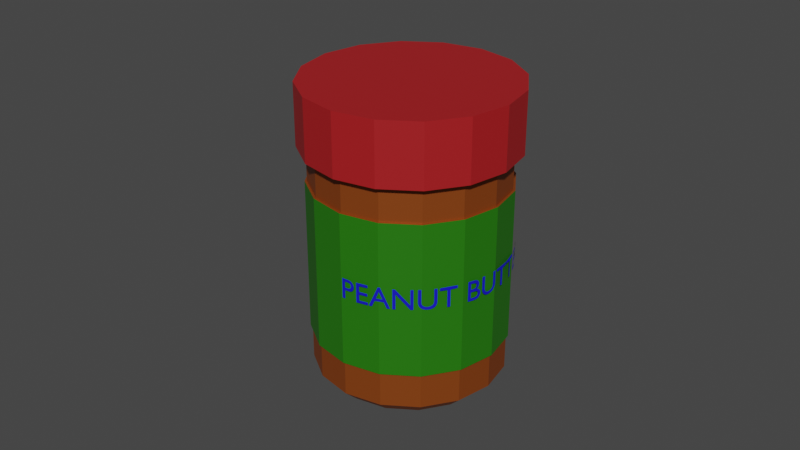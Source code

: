 # Source: peanut_butter.blend  (saved by Blender 3.0.42; exported with 4.5.12 LTS)
import bpy
from mathutils import Matrix  # noqa: F401  (used for matrix-valued properties, if any)

bpy.ops.wm.read_factory_settings(use_empty=True)
scene = bpy.context.scene
scene.name = 'Scene'

# ---- collections
col_collection = bpy.data.collections.new('Collection'); scene.collection.children.link(col_collection)

# ---- materials (node trees are filled in below, after node groups)
mat_material_002 = bpy.data.materials.new('Material.002')
mat_material_002.use_transparent_shadow = False
mat_material_003 = bpy.data.materials.new('Material.003')
mat_material_003.use_transparent_shadow = False
mat_material = bpy.data.materials.new('Material')
mat_material.use_transparent_shadow = False
mat_material_004 = bpy.data.materials.new('Material.004')
mat_material_004.use_transparent_shadow = False

# ---- material node trees
mat_material_002.use_nodes = True; mat_material_002.node_tree.nodes.clear()
_N = mat_material_002.node_tree.nodes; _L = mat_material_002.node_tree.links
n0 = _N.new('ShaderNodeBsdfPrincipled'); n0.name = 'Principled BSDF'; n0.location = (10, 300)
n0.distribution = 'GGX'
n0.subsurface_method = 'RANDOM_WALK_SKIN'
n0.inputs[0].default_value = (0.3588, 0.08099, 0.01127, 1.0)
n0.inputs[1].default_value = 0.4882
n0.inputs[3].default_value = 1.45
n0.inputs[27].default_value = (0.0, 0.0, 0.0, 1.0)
n0.inputs[28].default_value = 1.0
n1 = _N.new('ShaderNodeOutputMaterial'); n1.name = 'Material Output'; n1.location = (300, 300)
_L.new(n0.outputs[0], n1.inputs[0])
n1.is_active_output = True
mat_material_003.use_nodes = True; mat_material_003.node_tree.nodes.clear()
_N = mat_material_003.node_tree.nodes; _L = mat_material_003.node_tree.links
n0 = _N.new('ShaderNodeBsdfPrincipled'); n0.name = 'Principled BSDF'; n0.location = (10, 300)
n0.distribution = 'GGX'
n0.subsurface_method = 'RANDOM_WALK_SKIN'
n0.inputs[0].default_value = (0.01728, 0.1733, 0.001842, 1.0)
n0.inputs[3].default_value = 1.45
n0.inputs[27].default_value = (0.0, 0.0, 0.0, 1.0)
n0.inputs[28].default_value = 1.0
n1 = _N.new('ShaderNodeOutputMaterial'); n1.name = 'Material Output'; n1.location = (300, 300)
_L.new(n0.outputs[0], n1.inputs[0])
n1.is_active_output = True
mat_material.use_nodes = True; mat_material.node_tree.nodes.clear()
_N = mat_material.node_tree.nodes; _L = mat_material.node_tree.links
n0 = _N.new('ShaderNodeBsdfPrincipled'); n0.name = 'Principled BSDF'; n0.location = (10, 300)
n0.distribution = 'GGX'
n0.subsurface_method = 'RANDOM_WALK_SKIN'
n0.inputs[0].default_value = (0.3931, 0.01087, 0.01381, 1.0)
n0.inputs[3].default_value = 1.45
n0.inputs[27].default_value = (0.0, 0.0, 0.0, 1.0)
n0.inputs[28].default_value = 1.0
n1 = _N.new('ShaderNodeOutputMaterial'); n1.name = 'Material Output'; n1.location = (300, 300)
_L.new(n0.outputs[0], n1.inputs[0])
n1.is_active_output = True
mat_material_004.use_nodes = True; mat_material_004.node_tree.nodes.clear()
_N = mat_material_004.node_tree.nodes; _L = mat_material_004.node_tree.links
n0 = _N.new('ShaderNodeBsdfPrincipled'); n0.name = 'Principled BSDF'; n0.location = (10, 300)
n0.distribution = 'GGX'
n0.subsurface_method = 'RANDOM_WALK_SKIN'
n0.inputs[0].default_value = (0.00655, 0.006482, 0.6152, 1.0)
n0.inputs[3].default_value = 1.45
n0.inputs[27].default_value = (0.0, 0.0, 0.0, 1.0)
n0.inputs[28].default_value = 1.0
n1 = _N.new('ShaderNodeOutputMaterial'); n1.name = 'Material Output'; n1.location = (300, 300)
_L.new(n0.outputs[0], n1.inputs[0])
n1.is_active_output = True

# ---- world
world_world = bpy.data.worlds.new('World'); scene.world = world_world
world_world.use_nodes = True; world_world.node_tree.nodes.clear()
_N = world_world.node_tree.nodes; _L = world_world.node_tree.links
n0 = _N.new('ShaderNodeOutputWorld'); n0.name = 'World Output'; n0.location = (300, 300)
n1 = _N.new('ShaderNodeBackground'); n1.name = 'Background'; n1.location = (10, 300)
n1.inputs[0].default_value = (0.05088, 0.05088, 0.05088, 1.0)
_L.new(n1.outputs[0], n0.inputs[0])
n0.is_active_output = True
world_world.color = (0.05088, 0.05088, 0.05088)
world_world.use_sun_shadow = False
world_world.sun_shadow_jitter_overblur = 0.0

# ---- meshes
me_cylinder = bpy.data.meshes.new('Cylinder')
me_cylinder.from_pydata([(0.0, 1.0, -1.527), (0.0, 1.0, 0.4732), (0.3827, 0.9239, -1.527), (0.3827, 0.9239, 0.4732), (0.7071, 0.7071, -1.527), (0.7071, 0.7071, 0.4732), (0.9239, 0.3827, -1.527), (0.9239, 0.3827, 0.4732), (1.0, -4.371e-08, -1.527), (1.0, -4.371e-08, 0.4732), (0.9239, -0.3827, -1.527), (0.9239, -0.3827, 0.4732), (0.7071, -0.7071, -1.527), (0.7071, -0.7071, 0.4732), (0.3827, -0.9239, -1.527), (0.3827, -0.9239, 0.4732), (-8.742e-08, -1.0, -1.527), (-8.742e-08, -1.0, 0.4732), (-0.3827, -0.9239, -1.527), (-0.3827, -0.9239, 0.4732), (-0.7071, -0.7071, -1.527), (-0.7071, -0.7071, 0.4732), (-0.9239, -0.3827, -1.527), (-0.9239, -0.3827, 0.4732), (-1.0, 1.192e-08, -1.527), (-1.0, 1.192e-08, 0.4732), (-0.9239, 0.3827, -1.527), (-0.9239, 0.3827, 0.4732), (-0.7071, 0.7071, -1.527), (-0.7071, 0.7071, 0.4732), (-0.3827, 0.9239, -1.527), (-0.3827, 0.9239, 0.4732), (1.47e-09, 0.8382, -1.665), (0.3208, 0.7744, -1.665), (0.5927, 0.5927, -1.665), (0.7744, 0.3208, -1.665), (0.8382, -3.724e-08, -1.665), (0.7744, -0.3208, -1.665), (0.5927, -0.5927, -1.665), (0.3208, -0.7744, -1.665), (-7.18e-08, -0.8382, -1.665), (-0.3208, -0.7744, -1.665), (-0.5927, -0.5927, -1.665), (-0.7744, -0.3208, -1.665), (-0.8382, 9.392e-09, -1.665), (-0.7744, 0.3208, -1.665), (-0.5927, 0.5927, -1.665), (-0.3208, 0.7744, -1.665), (0.3827, 0.9239, 0.6413), (3.019e-09, 1.0, 0.6413), (0.7071, 0.7071, 0.6413), (0.9239, 0.3827, 0.6413), (1.0, -4.371e-08, 0.6413), (0.9239, -0.3827, 0.6413), (0.7071, -0.7071, 0.6413), (0.3827, -0.9239, 0.6413), (-8.44e-08, -1.0, 0.6413), (-0.3827, -0.9239, 0.6413), (-0.7071, -0.7071, 0.6413), (-0.9239, -0.3827, 0.6413), (-1.0, 1.192e-08, 0.6413), (-0.9239, 0.3827, 0.6413), (-0.7071, 0.7071, 0.6413), (-0.3827, 0.9239, 0.6413), (0.0, 1.0, 0.2615), (0.3827, 0.9239, 0.2615), (0.7071, 0.7071, 0.2615), (0.9239, 0.3827, 0.2615), (1.0, -4.371e-08, 0.2615), (0.9239, -0.3827, 0.2615), (0.7071, -0.7071, 0.2615), (0.3827, -0.9239, 0.2615), (-8.742e-08, -1.0, 0.2615), (-0.3827, -0.9239, 0.2615), (-0.7071, -0.7071, 0.2615), (-0.9239, -0.3827, 0.2615), (-1.0, 1.192e-08, 0.2615), (-0.9239, 0.3827, 0.2615), (-0.7071, 0.7071, 0.2615), (-0.3827, 0.9239, 0.2615), (0.3827, 0.9239, -1.192), (0.7071, 0.7071, -1.192), (0.9239, 0.3827, -1.192), (1.0, -4.371e-08, -1.192), (0.9239, -0.3827, -1.192), (0.7071, -0.7071, -1.192), (0.3827, -0.9239, -1.192), (-8.742e-08, -1.0, -1.192), (-0.3827, -0.9239, -1.192), (-0.7071, -0.7071, -1.192), (-0.9239, -0.3827, -1.192), (-1.0, 1.192e-08, -1.192), (-0.9239, 0.3827, -1.192), (-0.7071, 0.7071, -1.192), (-0.3827, 0.9239, -1.192), (0.0, 1.0, -1.192), (1.917e-09, 1.022, -1.192), (1.917e-09, 1.022, 0.2615), (-0.3911, 0.9442, 0.2615), (-0.7227, 0.7227, 0.2615), (-0.9442, 0.3911, 0.2615), (-1.022, 1.32e-08, 0.2615), (-0.9442, -0.3911, 0.2615), (-0.7227, -0.7227, 0.2615), (-0.3911, -0.9442, 0.2615), (-8.827e-08, -1.022, 0.2615), (0.3911, -0.9442, 0.2615), (0.7227, -0.7227, 0.2615), (0.9442, -0.3911, 0.2615), (1.022, -4.222e-08, 0.2615), (0.9442, 0.3911, 0.2615), (0.7227, 0.7227, 0.2615), (0.3911, 0.9442, 0.2615), (0.3911, 0.9442, -1.192), (0.7227, 0.7227, -1.192), (0.9442, 0.3911, -1.192), (1.022, -4.222e-08, -1.192), (0.9442, -0.3911, -1.192), (0.7227, -0.7227, -1.192), (0.3911, -0.9442, -1.192), (-8.827e-08, -1.022, -1.192), (-0.3911, -0.9442, -1.192), (-0.7227, -0.7227, -1.192), (-0.9442, -0.3911, -1.192), (-1.022, 1.32e-08, -1.192), (-0.9442, 0.3911, -1.192), (-0.7227, 0.7227, -1.192), (-0.3911, 0.9442, -1.192)], [], [(64, 1, 3, 65), (65, 3, 5, 66), (66, 5, 7, 67), (67, 7, 9, 68), (68, 9, 11, 69), (69, 11, 13, 70), (70, 13, 15, 71), (71, 15, 17, 72), (72, 17, 19, 73), (73, 19, 21, 74), (74, 21, 23, 75), (75, 23, 25, 76), (76, 25, 27, 77), (77, 27, 29, 78), (7, 5, 50, 51), (78, 29, 31, 79), (79, 31, 1, 64), (10, 12, 38, 37), (32, 33, 34, 35, 36, 37, 38, 39, 40, 41, 42, 43, 44, 45, 46, 47), (20, 22, 43, 42), (30, 0, 32, 47), (6, 8, 36, 35), (16, 18, 41, 40), (26, 28, 46, 45), (2, 4, 34, 33), (12, 14, 39, 38), (22, 24, 44, 43), (8, 10, 37, 36), (18, 20, 42, 41), (28, 30, 47, 46), (4, 6, 35, 34), (14, 16, 40, 39), (24, 26, 45, 44), (0, 2, 33, 32), (48, 49, 63, 62, 61, 60, 59, 58, 57, 56, 55, 54, 53, 52, 51, 50), (17, 15, 55, 56), (3, 1, 49, 48), (27, 25, 60, 61), (13, 11, 53, 54), (23, 21, 58, 59), (1, 31, 63, 49), (9, 7, 51, 52), (19, 17, 56, 57), (29, 27, 61, 62), (5, 3, 48, 50), (15, 13, 54, 55), (25, 23, 59, 60), (11, 9, 52, 53), (21, 19, 57, 58), (31, 29, 62, 63), (68, 69, 108, 109), (85, 84, 117, 118), (69, 70, 107, 108), (84, 83, 116, 117), (70, 71, 106, 107), (83, 82, 115, 116), (71, 72, 105, 106), (82, 81, 114, 115), (72, 73, 104, 105), (95, 94, 127, 96), (81, 80, 113, 114), (73, 74, 103, 104), (94, 93, 126, 127), (80, 95, 96, 113), (74, 75, 102, 103), (93, 92, 125, 126), (0, 95, 80, 2), (2, 80, 81, 4), (4, 81, 82, 6), (6, 82, 83, 8), (8, 83, 84, 10), (10, 84, 85, 12), (12, 85, 86, 14), (14, 86, 87, 16), (16, 87, 88, 18), (18, 88, 89, 20), (20, 89, 90, 22), (22, 90, 91, 24), (24, 91, 92, 26), (26, 92, 93, 28), (28, 93, 94, 30), (30, 94, 95, 0), (127, 98, 97, 96), (126, 99, 98, 127), (125, 100, 99, 126), (124, 101, 100, 125), (123, 102, 101, 124), (122, 103, 102, 123), (121, 104, 103, 122), (120, 105, 104, 121), (119, 106, 105, 120), (118, 107, 106, 119), (117, 108, 107, 118), (116, 109, 108, 117), (115, 110, 109, 116), (114, 111, 110, 115), (113, 112, 111, 114), (96, 97, 112, 113), (86, 85, 118, 119), (67, 68, 109, 110), (87, 86, 119, 120), (66, 67, 110, 111), (88, 87, 120, 121), (79, 64, 97, 98), (65, 66, 111, 112), (89, 88, 121, 122), (78, 79, 98, 99), (64, 65, 112, 97), (90, 89, 122, 123), (77, 78, 99, 100), (91, 90, 123, 124), (76, 77, 100, 101), (92, 91, 124, 125), (75, 76, 101, 102)])
me_cylinder.polygons.foreach_set('material_index', [0, 0, 0, 0, 0, 0, 0, 0, 0, 0, 0, 0, 0, 0, 0, 0, 0, 0, 0, 0, 0, 0, 0, 0, 0, 0, 0, 0, 0, 0, 0, 0, 0, 0, 0, 0, 0, 0, 0, 0, 0, 0, 0, 0, 0, 0, 0, 0, 0, 0, 0, 0, 0, 0, 0, 0, 0, 0, 0, 0, 0, 0, 0, 0, 0, 0, 0, 0, 0, 0, 0, 0, 0, 0, 0, 0, 0, 0, 0, 0, 0, 0, 1, 1, 1, 1, 1, 1, 1, 1, 1, 1, 1, 1, 1, 1, 1, 1, 0, 0, 0, 0, 0, 0, 0, 0, 0, 0, 0, 0, 0, 0, 0, 0])
_uv = me_cylinder.uv_layers.new(name='UVMap')
_uv.uv.foreach_set('vector', [1.0, 0.8668, 1.0, 1.002, 0.9375, 1.002, 0.9375, 0.8668, 0.9375, 0.8668, 0.9375, 1.002, 0.875, 1.002, 0.875, 0.8668, 0.875, 0.8668, 0.875, 1.002, 0.8125, 1.002, 0.8125, 0.8668, 0.8125, 0.8668, 0.8125, 1.002, 0.75, 1.002, 0.75, 0.8668, 0.75, 0.8668, 0.75, 1.002, 0.6875, 1.002, 0.6875, 0.8668, 0.6875, 0.8668, 0.6875, 1.002, 0.625, 1.002, 0.625, 0.8668, 0.625, 0.8668, 0.625, 1.002, 0.5625, 1.002, 0.5625, 0.8668, 0.5625, 0.8668, 0.5625, 1.002, 0.5, 1.002, 0.5, 0.8668, 0.5, 0.8668, 0.5, 1.002, 0.4375, 1.002, 0.4375, 0.8668, 0.4375, 0.8668, 0.4375, 1.002, 0.375, 1.002, 0.375, 0.8668, 0.375, 0.8668, 0.375, 1.002, 0.3125, 1.002, 0.3125, 0.8668, 0.3125, 0.8668, 0.3125, 1.002, 0.25, 1.002, 0.25, 0.8668, 0.25, 0.8668, 0.25, 1.002, 0.1875, 1.002, 0.1875, 0.8668, 0.1875, 0.8668, 0.1875, 1.002, 0.125, 1.002, 0.125, 0.8668, 0.8125, 1.002, 0.875, 1.002, 0.875, 1.002, 0.8125, 1.002, 0.125, 0.8668, 0.125, 1.002, 0.0625, 1.002, 0.0625, 0.8668, 0.0625, 0.8668, 0.0625, 1.002, 0.0, 1.002, 0.0, 0.8668, 0.6875, 0.002277, 0.625, 0.002277, 0.625, 0.002277, 0.6875, 0.002277, 0.4965, 0.3391, 0.5052, 0.3374, 0.5127, 0.3324, 0.5177, 0.3249, 0.5194, 0.3161, 0.5177, 0.3073, 0.5127, 0.2999, 0.5052, 0.2949, 0.4965, 0.2932, 0.4877, 0.2949, 0.4802, 0.2999, 0.4752, 0.3073, 0.4735, 0.3161, 0.4752, 0.3249, 0.4802, 0.3324, 0.4877, 0.3374, 0.375, 0.002277, 0.3125, 0.002277, 0.3125, 0.002277, 0.375, 0.002277, 0.0625, 0.002277, 0.0, 0.002277, 0.0, 0.002277, 0.0625, 0.002277, 0.8125, 0.002277, 0.75, 0.002277, 0.75, 0.002277, 0.8125, 0.002277, 0.5, 0.002277, 0.4375, 0.002277, 0.4375, 0.002277, 0.5, 0.002277, 0.1875, 0.002277, 0.125, 0.002277, 0.125, 0.002277, 0.1875, 0.002277, 0.9375, 0.002277, 0.875, 0.002277, 0.875, 0.002277, 0.9375, 0.002277, 0.625, 0.002277, 0.5625, 0.002277, 0.5625, 0.002277, 0.625, 0.002277, 0.3125, 0.002277, 0.25, 0.002277, 0.25, 0.002277, 0.3125, 0.002277, 0.75, 0.002277, 0.6875, 0.002277, 0.6875, 0.002277, 0.75, 0.002277, 0.4375, 0.002277, 0.375, 0.002277, 0.375, 0.002277, 0.4375, 0.002277, 0.125, 0.002277, 0.0625, 0.002277, 0.0625, 0.002277, 0.125, 0.002277, 0.875, 0.002277, 0.8125, 0.002277, 0.8125, 0.002277, 0.875, 0.002277, 0.5625, 0.002277, 0.5, 0.002277, 0.5, 0.002277, 0.5625, 0.002277, 0.25, 0.002277, 0.1875, 0.002277, 0.1875, 0.002277, 0.25, 0.002277, 1.0, 0.002277, 0.9375, 0.002277, 0.9375, 0.002277, 1.0, 0.002277, 0.3639, 0.2662, 0.3417, 0.2706, 0.3194, 0.2662, 0.3006, 0.2536, 0.288, 0.2347, 0.2836, 0.2125, 0.288, 0.1903, 0.3006, 0.1714, 0.3194, 0.1588, 0.3417, 0.1544, 0.3639, 0.1588, 0.3828, 0.1714, 0.3954, 0.1903, 0.3998, 0.2125, 0.3954, 0.2347, 0.3828, 0.2536, 0.5, 1.002, 0.5625, 1.002, 0.5625, 1.002, 0.5, 1.002, 0.9375, 1.002, 1.0, 1.002, 1.0, 1.002, 0.9375, 1.002, 0.1875, 1.002, 0.25, 1.002, 0.25, 1.002, 0.1875, 1.002, 0.625, 1.002, 0.6875, 1.002, 0.6875, 1.002, 0.625, 1.002, 0.3125, 1.002, 0.375, 1.002, 0.375, 1.002, 0.3125, 1.002, 0.0, 1.002, 0.0625, 1.002, 0.0625, 1.002, 0.0, 1.002, 0.75, 1.002, 0.8125, 1.002, 0.8125, 1.002, 0.75, 1.002, 0.4375, 1.002, 0.5, 1.002, 0.5, 1.002, 0.4375, 1.002, 0.125, 1.002, 0.1875, 1.002, 0.1875, 1.002, 0.125, 1.002, 0.875, 1.002, 0.9375, 1.002, 0.9375, 1.002, 0.875, 1.002, 0.5625, 1.002, 0.625, 1.002, 0.625, 1.002, 0.5625, 1.002, 0.25, 1.002, 0.3125, 1.002, 0.3125, 1.002, 0.25, 1.002, 0.6875, 1.002, 0.75, 1.002, 0.75, 1.002, 0.6875, 1.002, 0.375, 1.002, 0.4375, 1.002, 0.4375, 1.002, 0.375, 1.002, 0.0625, 1.002, 0.125, 1.002, 0.125, 1.002, 0.0625, 1.002, 0.75, 0.8668, 0.6875, 0.8668, 0.6875, 0.8668, 0.75, 0.8668, 0.625, 0.1173, 0.6875, 0.1173, 0.6875, 0.1173, 0.625, 0.1173, 0.6875, 0.8668, 0.625, 0.8668, 0.625, 0.8668, 0.6875, 0.8668, 0.6875, 0.1173, 0.75, 0.1173, 0.75, 0.1173, 0.6875, 0.1173, 0.625, 0.8668, 0.5625, 0.8668, 0.5625, 0.8668, 0.625, 0.8668, 0.75, 0.1173, 0.8125, 0.1173, 0.8125, 0.1173, 0.75, 0.1173, 0.5625, 0.8668, 0.5, 0.8668, 0.5, 0.8668, 0.5625, 0.8668, 0.8125, 0.1173, 0.875, 0.1173, 0.875, 0.1173, 0.8125, 0.1173, 0.5, 0.8668, 0.4375, 0.8668, 0.4375, 0.8668, 0.5, 0.8668, 0.0, 0.1173, 0.0625, 0.1173, 0.0625, 0.1173, 0.0, 0.1173, 0.875, 0.1173, 0.9375, 0.1173, 0.9375, 0.1173, 0.875, 0.1173, 0.4375, 0.8668, 0.375, 0.8668, 0.375, 0.8668, 0.4375, 0.8668, 0.0625, 0.1173, 0.125, 0.1173, 0.125, 0.1173, 0.0625, 0.1173, 0.9375, 0.1173, 1.0, 0.1173, 1.0, 0.1173, 0.9375, 0.1173, 0.375, 0.8668, 0.3125, 0.8668, 0.3125, 0.8668, 0.375, 0.8668, 0.125, 0.1173, 0.1875, 0.1173, 0.1875, 0.1173, 0.125, 0.1173, 1.0, 0.002277, 1.0, 0.1173, 0.9375, 0.1173, 0.9375, 0.002277, 0.9375, 0.002277, 0.9375, 0.1173, 0.875, 0.1173, 0.875, 0.002277, 0.875, 0.002277, 0.875, 0.1173, 0.8125, 0.1173, 0.8125, 0.002277, 0.8125, 0.002277, 0.8125, 0.1173, 0.75, 0.1173, 0.75, 0.002277, 0.75, 0.002277, 0.75, 0.1173, 0.6875, 0.1173, 0.6875, 0.002277, 0.6875, 0.002277, 0.6875, 0.1173, 0.625, 0.1173, 0.625, 0.002277, 0.625, 0.002277, 0.625, 0.1173, 0.5625, 0.1173, 0.5625, 0.002277, 0.5625, 0.002277, 0.5625, 0.1173, 0.5, 0.1173, 0.5, 0.002277, 0.5, 0.002277, 0.5, 0.1173, 0.4375, 0.1173, 0.4375, 0.002277, 0.4375, 0.002277, 0.4375, 0.1173, 0.375, 0.1173, 0.375, 0.002277, 0.375, 0.002277, 0.375, 0.1173, 0.3125, 0.1173, 0.3125, 0.002277, 0.3125, 0.002277, 0.3125, 0.1173, 0.25, 0.1173, 0.25, 0.002277, 0.25, 0.002277, 0.25, 0.1173, 0.1875, 0.1173, 0.1875, 0.002277, 0.1875, 0.002277, 0.1875, 0.1173, 0.125, 0.1173, 0.125, 0.002277, 0.125, 0.002277, 0.125, 0.1173, 0.0625, 0.1173, 0.0625, 0.002277, 0.0625, 0.002277, 0.0625, 0.1173, 0.0, 0.1173, 0.0, 0.002277, 0.0625, 0.1173, 0.0625, 0.8668, 0.0, 0.8668, 0.0, 0.1173, 0.125, 0.1173, 0.125, 0.8668, 0.0625, 0.8668, 0.0625, 0.1173, 0.1875, 0.1173, 0.1875, 0.8668, 0.125, 0.8668, 0.125, 0.1173, 0.25, 0.1173, 0.25, 0.8668, 0.1875, 0.8668, 0.1875, 0.1173, 0.3125, 0.1173, 0.3125, 0.8668, 0.25, 0.8668, 0.25, 0.1173, 0.375, 0.1173, 0.375, 0.8668, 0.3125, 0.8668, 0.3125, 0.1173, 0.4375, 0.1173, 0.4375, 0.8668, 0.375, 0.8668, 0.375, 0.1173, 0.5, 0.1173, 0.5, 0.8668, 0.4375, 0.8668, 0.4375, 0.1173, 0.5625, 0.1173, 0.5625, 0.8668, 0.5, 0.8668, 0.5, 0.1173, 0.625, 0.1173, 0.625, 0.8668, 0.5625, 0.8668, 0.5625, 0.1173, 0.6875, 0.1173, 0.6875, 0.8668, 0.625, 0.8668, 0.625, 0.1173, 0.75, 0.1173, 0.75, 0.8668, 0.6875, 0.8668, 0.6875, 0.1173, 0.8125, 0.1173, 0.8125, 0.8668, 0.75, 0.8668, 0.75, 0.1173, 0.875, 0.1173, 0.875, 0.8668, 0.8125, 0.8668, 0.8125, 0.1173, 0.9375, 0.1173, 0.9375, 0.8668, 0.875, 0.8668, 0.875, 0.1173, 1.0, 0.1173, 1.0, 0.8668, 0.9375, 0.8668, 0.9375, 0.1173, 0.5625, 0.1173, 0.625, 0.1173, 0.625, 0.1173, 0.5625, 0.1173, 0.8125, 0.8668, 0.75, 0.8668, 0.75, 0.8668, 0.8125, 0.8668, 0.5, 0.1173, 0.5625, 0.1173, 0.5625, 0.1173, 0.5, 0.1173, 0.875, 0.8668, 0.8125, 0.8668, 0.8125, 0.8668, 0.875, 0.8668, 0.4375, 0.1173, 0.5, 0.1173, 0.5, 0.1173, 0.4375, 0.1173, 0.0625, 0.8668, 0.0, 0.8668, 0.0, 0.8668, 0.0625, 0.8668, 0.9375, 0.8668, 0.875, 0.8668, 0.875, 0.8668, 0.9375, 0.8668, 0.375, 0.1173, 0.4375, 0.1173, 0.4375, 0.1173, 0.375, 0.1173, 0.125, 0.8668, 0.0625, 0.8668, 0.0625, 0.8668, 0.125, 0.8668, 1.0, 0.8668, 0.9375, 0.8668, 0.9375, 0.8668, 1.0, 0.8668, 0.3125, 0.1173, 0.375, 0.1173, 0.375, 0.1173, 0.3125, 0.1173, 0.1875, 0.8668, 0.125, 0.8668, 0.125, 0.8668, 0.1875, 0.8668, 0.25, 0.1173, 0.3125, 0.1173, 0.3125, 0.1173, 0.25, 0.1173, 0.25, 0.8668, 0.1875, 0.8668, 0.1875, 0.8668, 0.25, 0.8668, 0.1875, 0.1173, 0.25, 0.1173, 0.25, 0.1173, 0.1875, 0.1173, 0.3125, 0.8668, 0.25, 0.8668, 0.25, 0.8668, 0.3125, 0.8668])
me_cylinder.materials.append(mat_material_002)
me_cylinder.materials.append(mat_material_003)
me_cylinder.use_remesh_fix_poles = True
me_cylinder.use_remesh_preserve_attributes = False
me_cylinder.use_mirror_topology = True
me_cylinder.update()
me_cylinder_002 = bpy.data.meshes.new('Cylinder.002')
me_cylinder_002.from_pydata([(0.0, 1.0, -1.0), (0.0, 1.0, 1.0), (0.3827, 0.9239, -1.0), (0.3827, 0.9239, 1.0), (0.7071, 0.7071, -1.0), (0.7071, 0.7071, 1.0), (0.9239, 0.3827, -1.0), (0.9239, 0.3827, 1.0), (1.0, -4.371e-08, -1.0), (1.0, -4.371e-08, 1.0), (0.9239, -0.3827, -1.0), (0.9239, -0.3827, 1.0), (0.7071, -0.7071, -1.0), (0.7071, -0.7071, 1.0), (0.3827, -0.9239, -1.0), (0.3827, -0.9239, 1.0), (-8.742e-08, -1.0, -1.0), (-8.742e-08, -1.0, 1.0), (-0.3827, -0.9239, -1.0), (-0.3827, -0.9239, 1.0), (-0.7071, -0.7071, -1.0), (-0.7071, -0.7071, 1.0), (-0.9239, -0.3827, -1.0), (-0.9239, -0.3827, 1.0), (-1.0, 1.192e-08, -1.0), (-1.0, 1.192e-08, 1.0), (-0.9239, 0.3827, -1.0), (-0.9239, 0.3827, 1.0), (-0.7071, 0.7071, -1.0), (-0.7071, 0.7071, 1.0), (-0.3827, 0.9239, -1.0), (-0.3827, 0.9239, 1.0), (-1.95e-10, 1.0, -1.637), (0.3827, 0.9239, -1.637), (0.7071, 0.7071, -1.637), (0.9239, 0.3827, -1.637), (1.0, -4.371e-08, -1.637), (0.9239, -0.3827, -1.637), (0.7071, -0.7071, -1.637), (0.3827, -0.9239, -1.637), (-8.762e-08, -1.0, -1.637), (-0.3827, -0.9239, -1.637), (-0.7071, -0.7071, -1.637), (-0.9239, -0.3827, -1.637), (-1.0, 1.192e-08, -1.637), (-0.9239, 0.3827, -1.637), (-0.7071, 0.7071, -1.637), (-0.3827, 0.9239, -1.637), (0.3827, 0.9239, 1.677), (1.036e-09, 1.0, 1.677), (0.7071, 0.7071, 1.677), (0.9239, 0.3827, 1.677), (1.0, -4.371e-08, 1.677), (0.9239, -0.3827, 1.677), (0.7071, -0.7071, 1.677), (0.3827, -0.9239, 1.677), (-8.639e-08, -1.0, 1.677), (-0.3827, -0.9239, 1.677), (-0.7071, -0.7071, 1.677), (-0.9239, -0.3827, 1.677), (-1.0, 1.192e-08, 1.677), (-0.9239, 0.3827, 1.677), (-0.7071, 0.7071, 1.677), (-0.3827, 0.9239, 1.677)], [], [(0, 1, 3, 2), (2, 3, 5, 4), (4, 5, 7, 6), (6, 7, 9, 8), (8, 9, 11, 10), (10, 11, 13, 12), (12, 13, 15, 14), (14, 15, 17, 16), (16, 17, 19, 18), (18, 19, 21, 20), (20, 21, 23, 22), (22, 23, 25, 24), (24, 25, 27, 26), (26, 27, 29, 28), (5, 3, 48, 50), (28, 29, 31, 30), (30, 31, 1, 0), (12, 14, 39, 38), (32, 33, 34, 35, 36, 37, 38, 39, 40, 41, 42, 43, 44, 45, 46, 47), (22, 24, 44, 43), (8, 10, 37, 36), (18, 20, 42, 41), (28, 30, 47, 46), (4, 6, 35, 34), (14, 16, 40, 39), (0, 2, 33, 32), (24, 26, 45, 44), (10, 12, 38, 37), (20, 22, 43, 42), (30, 0, 32, 47), (6, 8, 36, 35), (16, 18, 41, 40), (26, 28, 46, 45), (2, 4, 34, 33), (48, 49, 63, 62, 61, 60, 59, 58, 57, 56, 55, 54, 53, 52, 51, 50), (15, 13, 54, 55), (25, 23, 59, 60), (11, 9, 52, 53), (21, 19, 57, 58), (31, 29, 62, 63), (7, 5, 50, 51), (17, 15, 55, 56), (27, 25, 60, 61), (3, 1, 49, 48), (13, 11, 53, 54), (23, 21, 58, 59), (1, 31, 63, 49), (9, 7, 51, 52), (19, 17, 56, 57), (29, 27, 61, 62)])
_uv = me_cylinder_002.uv_layers.new(name='UVMap')
_uv.uv.foreach_set('vector', [1.0, 0.5, 1.0, 1.0, 0.9375, 1.0, 0.9375, 0.5, 0.9375, 0.5, 0.9375, 1.0, 0.875, 1.0, 0.875, 0.5, 0.875, 0.5, 0.875, 1.0, 0.8125, 1.0, 0.8125, 0.5, 0.8125, 0.5, 0.8125, 1.0, 0.75, 1.0, 0.75, 0.5, 0.75, 0.5, 0.75, 1.0, 0.6875, 1.0, 0.6875, 0.5, 0.6875, 0.5, 0.6875, 1.0, 0.625, 1.0, 0.625, 0.5, 0.625, 0.5, 0.625, 1.0, 0.5625, 1.0, 0.5625, 0.5, 0.5625, 0.5, 0.5625, 1.0, 0.5, 1.0, 0.5, 0.5, 0.5, 0.5, 0.5, 1.0, 0.4375, 1.0, 0.4375, 0.5, 0.4375, 0.5, 0.4375, 1.0, 0.375, 1.0, 0.375, 0.5, 0.375, 0.5, 0.375, 1.0, 0.3125, 1.0, 0.3125, 0.5, 0.3125, 0.5, 0.3125, 1.0, 0.25, 1.0, 0.25, 0.5, 0.25, 0.5, 0.25, 1.0, 0.1875, 1.0, 0.1875, 0.5, 0.1875, 0.5, 0.1875, 1.0, 0.125, 1.0, 0.125, 0.5, 0.875, 1.0, 0.9375, 1.0, 0.9375, 1.0, 0.875, 1.0, 0.125, 0.5, 0.125, 1.0, 0.0625, 1.0, 0.0625, 0.5, 0.0625, 0.5, 0.0625, 1.0, 0.0, 1.0, 0.0, 0.5, 0.625, 0.5, 0.5625, 0.5, 0.5625, 0.5, 0.625, 0.5, 0.75, 0.49, 0.8418, 0.4717, 0.9197, 0.4197, 0.9717, 0.3418, 0.99, 0.25, 0.9717, 0.1582, 0.9197, 0.08029, 0.8418, 0.02827, 0.75, 0.01, 0.6582, 0.02827, 0.5803, 0.08029, 0.5283, 0.1582, 0.51, 0.25, 0.5283, 0.3418, 0.5803, 0.4197, 0.6582, 0.4717, 0.3125, 0.5, 0.25, 0.5, 0.25, 0.5, 0.3125, 0.5, 0.75, 0.5, 0.6875, 0.5, 0.6875, 0.5, 0.75, 0.5, 0.4375, 0.5, 0.375, 0.5, 0.375, 0.5, 0.4375, 0.5, 0.125, 0.5, 0.0625, 0.5, 0.0625, 0.5, 0.125, 0.5, 0.875, 0.5, 0.8125, 0.5, 0.8125, 0.5, 0.875, 0.5, 0.5625, 0.5, 0.5, 0.5, 0.5, 0.5, 0.5625, 0.5, 1.0, 0.5, 0.9375, 0.5, 0.9375, 0.5, 1.0, 0.5, 0.25, 0.5, 0.1875, 0.5, 0.1875, 0.5, 0.25, 0.5, 0.6875, 0.5, 0.625, 0.5, 0.625, 0.5, 0.6875, 0.5, 0.375, 0.5, 0.3125, 0.5, 0.3125, 0.5, 0.375, 0.5, 0.0625, 0.5, 0.0, 0.5, 0.0, 0.5, 0.0625, 0.5, 0.8125, 0.5, 0.75, 0.5, 0.75, 0.5, 0.8125, 0.5, 0.5, 0.5, 0.4375, 0.5, 0.4375, 0.5, 0.5, 0.5, 0.1875, 0.5, 0.125, 0.5, 0.125, 0.5, 0.1875, 0.5, 0.9375, 0.5, 0.875, 0.5, 0.875, 0.5, 0.9375, 0.5, 0.3418, 0.4717, 0.25, 0.49, 0.1582, 0.4717, 0.08029, 0.4197, 0.02827, 0.3418, 0.01, 0.25, 0.02827, 0.1582, 0.08029, 0.08029, 0.1582, 0.02827, 0.25, 0.01, 0.3418, 0.02827, 0.4197, 0.08029, 0.4717, 0.1582, 0.49, 0.25, 0.4717, 0.3418, 0.4197, 0.4197, 0.5625, 1.0, 0.625, 1.0, 0.625, 1.0, 0.5625, 1.0, 0.25, 1.0, 0.3125, 1.0, 0.3125, 1.0, 0.25, 1.0, 0.6875, 1.0, 0.75, 1.0, 0.75, 1.0, 0.6875, 1.0, 0.375, 1.0, 0.4375, 1.0, 0.4375, 1.0, 0.375, 1.0, 0.0625, 1.0, 0.125, 1.0, 0.125, 1.0, 0.0625, 1.0, 0.8125, 1.0, 0.875, 1.0, 0.875, 1.0, 0.8125, 1.0, 0.5, 1.0, 0.5625, 1.0, 0.5625, 1.0, 0.5, 1.0, 0.1875, 1.0, 0.25, 1.0, 0.25, 1.0, 0.1875, 1.0, 0.9375, 1.0, 1.0, 1.0, 1.0, 1.0, 0.9375, 1.0, 0.625, 1.0, 0.6875, 1.0, 0.6875, 1.0, 0.625, 1.0, 0.3125, 1.0, 0.375, 1.0, 0.375, 1.0, 0.3125, 1.0, 0.0, 1.0, 0.0625, 1.0, 0.0625, 1.0, 0.0, 1.0, 0.75, 1.0, 0.8125, 1.0, 0.8125, 1.0, 0.75, 1.0, 0.4375, 1.0, 0.5, 1.0, 0.5, 1.0, 0.4375, 1.0, 0.125, 1.0, 0.1875, 1.0, 0.1875, 1.0, 0.125, 1.0])
me_cylinder_002.materials.append(mat_material)
me_cylinder_002.use_remesh_fix_poles = True
me_cylinder_002.use_remesh_preserve_attributes = False
me_cylinder_002.update()

# ---- curves / text
cu_beziercircle = bpy.data.curves.new('BezierCircle', 'CURVE')
cu_beziercircle.dimensions = '3D'
_sp = cu_beziercircle.splines.new('BEZIER'); _sp.bezier_points.add(3)
_sp.bezier_points.foreach_set('co', [-1.0, 0.0, 0.0, 0.0, 1.0, 0.0, 1.0, 0.0, 0.0, 0.0, -1.0, 0.0])
_sp.bezier_points.foreach_set('handle_left', [-1.0, -0.5521, 0.0, -0.5521, 1.0, 0.0, 1.0, 0.5521, 0.0, 0.5521, -1.0, 0.0])
_sp.bezier_points.foreach_set('handle_right', [-1.0, 0.5521, 0.0, 0.5521, 1.0, 0.0, 1.0, -0.5521, 0.0, -0.5521, -1.0, 0.0])
for _p, _l, _r in zip(_sp.bezier_points, ['AUTO', 'AUTO', 'AUTO', 'AUTO'], ['AUTO', 'AUTO', 'AUTO', 'AUTO']): _p.handle_left_type = _l; _p.handle_right_type = _r
_sp.order_u = 0
_sp.order_v = 0
_sp.use_cyclic_u = True
cu_beziercircle.use_path = True
cu_beziercircle.fill_mode = 'FULL'
txt_text = bpy.data.curves.new('Text', 'FONT')
txt_text.dimensions = '2D'
txt_text.body = 'PEANUT BUTTER\n'
txt_text.materials.append(mat_material_004)
txt_text.size = 0.28

# ---- objects
ob_bottle_base = bpy.data.objects.new('Bottle Base', me_cylinder)
ob_cylinder = bpy.data.objects.new('Cylinder', me_cylinder_002)
ob_beziercircle = bpy.data.objects.new('BezierCircle', cu_beziercircle)
ob_text = bpy.data.objects.new('Text', txt_text)

# ---- transforms, parenting, visibility, modifiers, constraints
ob_bottle_base.location = (0.0, 0.0, 0.419)
ob_bottle_base.scale = (0.9147, 0.9147, 1.014)
ob_cylinder.location = (0.0, 0.0, 1.307)
ob_cylinder.scale = (1.0, 1.0, 0.1773)
ob_beziercircle.location = (0.0, 0.0, 0.0)
ob_beziercircle.scale = (0.9408, 0.9408, 0.9408)
ob_text.location = (0.0, 0.0, -0.1082)
ob_text.rotation_euler = (1.571, 0.0, -3.142)
_m = ob_text.modifiers.new('Curve', 'CURVE')
_m.object = ob_beziercircle

# ---- collection membership
col_collection.objects.link(ob_bottle_base)
col_collection.objects.link(ob_cylinder)
col_collection.objects.link(ob_beziercircle)
col_collection.objects.link(ob_text)

# ---- scene / render settings (as saved in the file)
scene.frame_start = 1; scene.frame_end = 250; scene.frame_set(1)
scene.render.engine = 'BLENDER_EEVEE_NEXT'
scene.cycles.use_denoising = False
scene.cycles.samples = 128
scene.cycles.sampling_pattern = 'TABULATED_SOBOL'
scene.cycles.use_adaptive_sampling = False
scene.cycles.use_light_tree = False
scene.view_settings.view_transform = 'Filmic'
bpy.context.view_layer.update()

# ---- added for rendering (the .blend has no active camera and no usable light): camera, sun
cam_auto = bpy.data.cameras.new('AutoCamera')
cam_auto.lens = 50.0
cam_auto.sensor_width = 36.0
cam_auto.clip_end = 1000.0
ob_auto_camera = bpy.data.objects.new('AutoCamera', cam_auto)
scene.collection.objects.link(ob_auto_camera)
ob_auto_camera.location = (5.61878, -6.89553, 4.76409)
ob_auto_camera.rotation_euler = (1.09748, -7.21219e-08, 0.694738)
scene.camera = ob_auto_camera
light_auto_sun = bpy.data.lights.new('AutoSun', 'SUN')
light_auto_sun.energy = 3.0
light_auto_sun.angle = 0.0523599
ob_auto_sun = bpy.data.objects.new('AutoSun', light_auto_sun)
scene.collection.objects.link(ob_auto_sun)
ob_auto_sun.rotation_euler = (0.872665, 0.174533, 0.523599)
bpy.context.view_layer.update()
